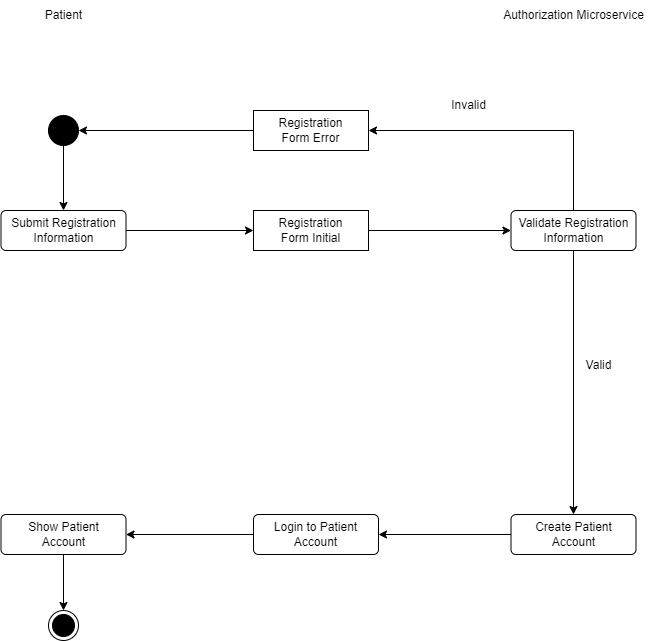

The diagram above was exported from draw.io. Its source (the exported page's mxGraphModel, read from the mxfile embedded in the PNG):
<mxGraphModel dx="1420" dy="804" grid="1" gridSize="10" guides="1" tooltips="1" connect="1" arrows="1" fold="1" page="1" pageScale="1" pageWidth="827" pageHeight="1169" math="0" shadow="0">
  <root>
    <mxCell id="0" />
    <mxCell id="1" parent="0" />
    <mxCell id="otXdkkLZ-Rd2cHDPuFWK-4" value="Patient&lt;br&gt;" style="text;html=1;align=center;verticalAlign=middle;resizable=0;points=[];autosize=1;strokeColor=none;fillColor=none;" parent="1" vertex="1">
      <mxGeometry x="100" y="30" width="60" height="30" as="geometry" />
    </mxCell>
    <mxCell id="otXdkkLZ-Rd2cHDPuFWK-6" value="Authorization Microservice" style="text;html=1;align=center;verticalAlign=middle;resizable=0;points=[];autosize=1;strokeColor=none;fillColor=none;" parent="1" vertex="1">
      <mxGeometry x="560" y="30" width="160" height="30" as="geometry" />
    </mxCell>
    <mxCell id="otXdkkLZ-Rd2cHDPuFWK-38" style="edgeStyle=orthogonalEdgeStyle;rounded=0;orthogonalLoop=1;jettySize=auto;html=1;entryX=0.5;entryY=0;entryDx=0;entryDy=0;" parent="1" source="otXdkkLZ-Rd2cHDPuFWK-12" target="otXdkkLZ-Rd2cHDPuFWK-22" edge="1">
      <mxGeometry relative="1" as="geometry" />
    </mxCell>
    <mxCell id="otXdkkLZ-Rd2cHDPuFWK-12" value="" style="ellipse;fillColor=strokeColor;html=1;" parent="1" vertex="1">
      <mxGeometry x="115" y="145" width="30" height="30" as="geometry" />
    </mxCell>
    <mxCell id="otXdkkLZ-Rd2cHDPuFWK-39" style="edgeStyle=orthogonalEdgeStyle;rounded=0;orthogonalLoop=1;jettySize=auto;html=1;entryX=0;entryY=0.5;entryDx=0;entryDy=0;" parent="1" source="otXdkkLZ-Rd2cHDPuFWK-24" target="otXdkkLZ-Rd2cHDPuFWK-29" edge="1">
      <mxGeometry relative="1" as="geometry" />
    </mxCell>
    <mxCell id="otXdkkLZ-Rd2cHDPuFWK-22" value="Submit Registration Information" style="html=1;align=center;verticalAlign=middle;rounded=1;absoluteArcSize=1;arcSize=10;dashed=0;whiteSpace=wrap;" parent="1" vertex="1">
      <mxGeometry x="67.5" y="240" width="125" height="40" as="geometry" />
    </mxCell>
    <mxCell id="otXdkkLZ-Rd2cHDPuFWK-41" style="edgeStyle=orthogonalEdgeStyle;rounded=0;orthogonalLoop=1;jettySize=auto;html=1;entryX=0.5;entryY=0;entryDx=0;entryDy=0;" parent="1" source="otXdkkLZ-Rd2cHDPuFWK-29" target="otXdkkLZ-Rd2cHDPuFWK-40" edge="1">
      <mxGeometry relative="1" as="geometry" />
    </mxCell>
    <mxCell id="otXdkkLZ-Rd2cHDPuFWK-61" style="edgeStyle=orthogonalEdgeStyle;rounded=0;orthogonalLoop=1;jettySize=auto;html=1;exitX=0.5;exitY=0;exitDx=0;exitDy=0;entryX=1;entryY=0.5;entryDx=0;entryDy=0;" parent="1" source="otXdkkLZ-Rd2cHDPuFWK-29" target="otXdkkLZ-Rd2cHDPuFWK-58" edge="1">
      <mxGeometry relative="1" as="geometry" />
    </mxCell>
    <mxCell id="otXdkkLZ-Rd2cHDPuFWK-29" value="Validate Registration Information" style="html=1;align=center;verticalAlign=middle;rounded=1;absoluteArcSize=1;arcSize=10;dashed=0;whiteSpace=wrap;" parent="1" vertex="1">
      <mxGeometry x="577.5" y="240" width="125" height="40" as="geometry" />
    </mxCell>
    <mxCell id="otXdkkLZ-Rd2cHDPuFWK-51" style="edgeStyle=orthogonalEdgeStyle;rounded=0;orthogonalLoop=1;jettySize=auto;html=1;entryX=1;entryY=0.5;entryDx=0;entryDy=0;" parent="1" source="otXdkkLZ-Rd2cHDPuFWK-40" target="MjdSxdt_HcplVzLPlf_w-1" edge="1">
      <mxGeometry relative="1" as="geometry" />
    </mxCell>
    <mxCell id="otXdkkLZ-Rd2cHDPuFWK-40" value="Create Patient&lt;br&gt;Account" style="html=1;align=center;verticalAlign=middle;rounded=1;absoluteArcSize=1;arcSize=10;dashed=0;whiteSpace=wrap;" parent="1" vertex="1">
      <mxGeometry x="577.5" y="544" width="125" height="40" as="geometry" />
    </mxCell>
    <mxCell id="otXdkkLZ-Rd2cHDPuFWK-47" value="Valid" style="text;html=1;align=center;verticalAlign=middle;resizable=0;points=[];autosize=1;strokeColor=none;fillColor=none;" parent="1" vertex="1">
      <mxGeometry x="640" y="380" width="50" height="30" as="geometry" />
    </mxCell>
    <mxCell id="otXdkkLZ-Rd2cHDPuFWK-65" style="edgeStyle=orthogonalEdgeStyle;rounded=0;orthogonalLoop=1;jettySize=auto;html=1;entryX=0.5;entryY=0;entryDx=0;entryDy=0;" parent="1" source="otXdkkLZ-Rd2cHDPuFWK-50" target="otXdkkLZ-Rd2cHDPuFWK-64" edge="1">
      <mxGeometry relative="1" as="geometry" />
    </mxCell>
    <mxCell id="otXdkkLZ-Rd2cHDPuFWK-50" value="Show Patient&lt;br&gt;Account" style="html=1;align=center;verticalAlign=middle;rounded=1;absoluteArcSize=1;arcSize=10;dashed=0;whiteSpace=wrap;" parent="1" vertex="1">
      <mxGeometry x="67.5" y="544" width="125" height="40" as="geometry" />
    </mxCell>
    <mxCell id="otXdkkLZ-Rd2cHDPuFWK-53" value="" style="edgeStyle=orthogonalEdgeStyle;rounded=0;orthogonalLoop=1;jettySize=auto;html=1;entryX=0;entryY=0.5;entryDx=0;entryDy=0;" parent="1" source="otXdkkLZ-Rd2cHDPuFWK-22" target="otXdkkLZ-Rd2cHDPuFWK-24" edge="1">
      <mxGeometry relative="1" as="geometry">
        <mxPoint x="193" y="260" as="sourcePoint" />
        <mxPoint x="578" y="460" as="targetPoint" />
      </mxGeometry>
    </mxCell>
    <mxCell id="otXdkkLZ-Rd2cHDPuFWK-24" value="Registration&lt;br&gt;Form Initial" style="html=1;align=center;verticalAlign=middle;rounded=0;absoluteArcSize=1;arcSize=10;dashed=0;whiteSpace=wrap;" parent="1" vertex="1">
      <mxGeometry x="320" y="240" width="115" height="40" as="geometry" />
    </mxCell>
    <mxCell id="otXdkkLZ-Rd2cHDPuFWK-62" style="edgeStyle=orthogonalEdgeStyle;rounded=0;orthogonalLoop=1;jettySize=auto;html=1;entryX=1;entryY=0.5;entryDx=0;entryDy=0;" parent="1" source="otXdkkLZ-Rd2cHDPuFWK-58" target="otXdkkLZ-Rd2cHDPuFWK-12" edge="1">
      <mxGeometry relative="1" as="geometry" />
    </mxCell>
    <mxCell id="otXdkkLZ-Rd2cHDPuFWK-58" value="Registration&lt;br&gt;Form Error" style="html=1;align=center;verticalAlign=middle;rounded=0;absoluteArcSize=1;arcSize=10;dashed=0;whiteSpace=wrap;" parent="1" vertex="1">
      <mxGeometry x="320" y="140" width="115" height="40" as="geometry" />
    </mxCell>
    <mxCell id="otXdkkLZ-Rd2cHDPuFWK-63" value="Invalid" style="text;html=1;align=center;verticalAlign=middle;resizable=0;points=[];autosize=1;strokeColor=none;fillColor=none;" parent="1" vertex="1">
      <mxGeometry x="505" y="120" width="60" height="30" as="geometry" />
    </mxCell>
    <mxCell id="otXdkkLZ-Rd2cHDPuFWK-64" value="" style="ellipse;html=1;shape=endState;fillColor=strokeColor;" parent="1" vertex="1">
      <mxGeometry x="115" y="640" width="30" height="30" as="geometry" />
    </mxCell>
    <mxCell id="MjdSxdt_HcplVzLPlf_w-2" style="edgeStyle=orthogonalEdgeStyle;rounded=0;orthogonalLoop=1;jettySize=auto;html=1;" parent="1" source="MjdSxdt_HcplVzLPlf_w-1" target="otXdkkLZ-Rd2cHDPuFWK-50" edge="1">
      <mxGeometry relative="1" as="geometry" />
    </mxCell>
    <mxCell id="MjdSxdt_HcplVzLPlf_w-1" value="Login to Patient&lt;br&gt;Account" style="html=1;align=center;verticalAlign=middle;rounded=1;absoluteArcSize=1;arcSize=10;dashed=0;whiteSpace=wrap;" parent="1" vertex="1">
      <mxGeometry x="320" y="544" width="125" height="40" as="geometry" />
    </mxCell>
  </root>
</mxGraphModel>